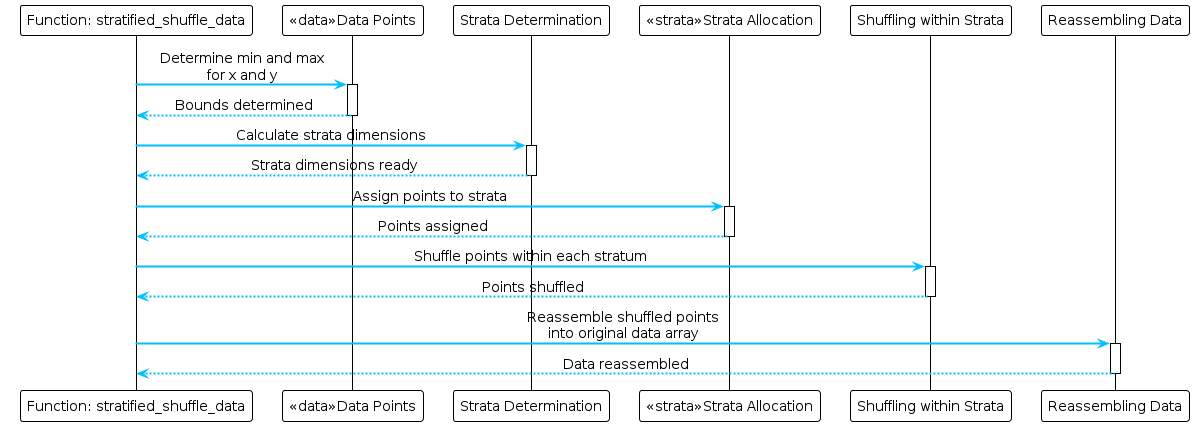

The diagram above was rendered by PlantUML. Its source (embedded in the PNG):
@startuml
!theme plain

skinparam participant {
    BackgroundColor<<data>> LightBlue
    BackgroundColor<<strata>> Wheat
    BorderColor Black
    Shadowing false
}
skinparam ArrowColor DeepSkyBlue
skinparam ArrowThickness 2
skinparam DefaultFontSize 14
skinparam DefaultTextAlignment center

participant "Function: stratified_shuffle_data" as StratifyShuffle
participant "<<data>>Data Points" as DataPoints
participant "Strata Determination" as StrataDetermine
participant "<<strata>>Strata Allocation" as StrataAlloc
participant "Shuffling within Strata" as ShuffleStrata
participant "Reassembling Data" as ReassembleData

StratifyShuffle -> DataPoints : Determine min and max\nfor x and y
activate DataPoints
DataPoints --> StratifyShuffle : Bounds determined
deactivate DataPoints

StratifyShuffle -> StrataDetermine : Calculate strata dimensions
activate StrataDetermine
StrataDetermine --> StratifyShuffle : Strata dimensions ready
deactivate StrataDetermine

StratifyShuffle -> StrataAlloc : Assign points to strata
activate StrataAlloc
StrataAlloc --> StratifyShuffle : Points assigned
deactivate StrataAlloc

StratifyShuffle -> ShuffleStrata : Shuffle points within each stratum
activate ShuffleStrata
ShuffleStrata --> StratifyShuffle : Points shuffled
deactivate ShuffleStrata

StratifyShuffle -> ReassembleData : Reassemble shuffled points\ninto original data array
activate ReassembleData
ReassembleData --> StratifyShuffle : Data reassembled
deactivate ReassembleData
@enduml